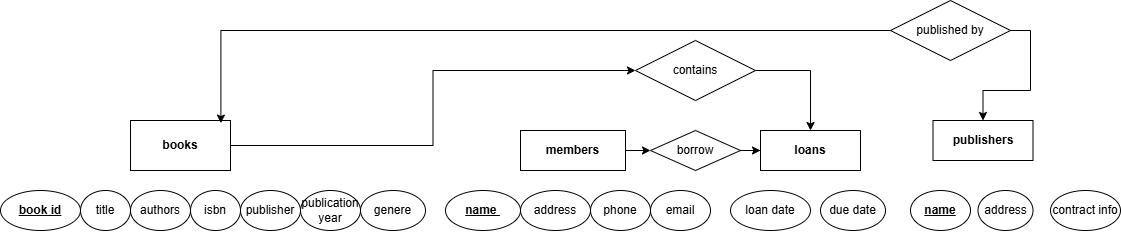

The diagram above was exported from draw.io. Its source (the exported page's mxGraphModel, read from the mxfile embedded in the PNG):
<mxGraphModel dx="2750" dy="1657" grid="1" gridSize="10" guides="1" tooltips="1" connect="1" arrows="1" fold="1" page="1" pageScale="1" pageWidth="850" pageHeight="1100" math="0" shadow="0">
  <root>
    <mxCell id="0" />
    <mxCell id="1" parent="0" />
    <mxCell id="DaWrvp8wMGjC11kQl8Vn-42" style="edgeStyle=orthogonalEdgeStyle;rounded=0;orthogonalLoop=1;jettySize=auto;html=1;entryX=0;entryY=0.5;entryDx=0;entryDy=0;" parent="1" source="DaWrvp8wMGjC11kQl8Vn-1" target="DaWrvp8wMGjC11kQl8Vn-41" edge="1">
      <mxGeometry relative="1" as="geometry" />
    </mxCell>
    <mxCell id="DaWrvp8wMGjC11kQl8Vn-1" value="books" style="whiteSpace=wrap;html=1;align=center;fontStyle=1" parent="1" vertex="1">
      <mxGeometry x="-790" width="100" height="50" as="geometry" />
    </mxCell>
    <mxCell id="DaWrvp8wMGjC11kQl8Vn-38" value="" style="edgeStyle=orthogonalEdgeStyle;rounded=0;orthogonalLoop=1;jettySize=auto;html=1;" parent="1" source="DaWrvp8wMGjC11kQl8Vn-2" target="DaWrvp8wMGjC11kQl8Vn-35" edge="1">
      <mxGeometry relative="1" as="geometry" />
    </mxCell>
    <mxCell id="DaWrvp8wMGjC11kQl8Vn-2" value="members" style="whiteSpace=wrap;html=1;align=center;fontStyle=1" parent="1" vertex="1">
      <mxGeometry x="-400" y="10" width="105" height="40" as="geometry" />
    </mxCell>
    <mxCell id="DaWrvp8wMGjC11kQl8Vn-3" value="loans" style="whiteSpace=wrap;html=1;align=center;fontStyle=1" parent="1" vertex="1">
      <mxGeometry x="-160" y="10" width="100" height="40" as="geometry" />
    </mxCell>
    <mxCell id="DaWrvp8wMGjC11kQl8Vn-4" value="publishers" style="whiteSpace=wrap;html=1;align=center;fontStyle=1" parent="1" vertex="1">
      <mxGeometry x="12.5" width="100" height="40" as="geometry" />
    </mxCell>
    <mxCell id="DaWrvp8wMGjC11kQl8Vn-5" style="edgeStyle=orthogonalEdgeStyle;rounded=0;orthogonalLoop=1;jettySize=auto;html=1;exitX=0.5;exitY=1;exitDx=0;exitDy=0;" parent="1" source="DaWrvp8wMGjC11kQl8Vn-3" target="DaWrvp8wMGjC11kQl8Vn-3" edge="1">
      <mxGeometry relative="1" as="geometry" />
    </mxCell>
    <mxCell id="DaWrvp8wMGjC11kQl8Vn-6" value="authors" style="ellipse;whiteSpace=wrap;html=1;align=center;" parent="1" vertex="1">
      <mxGeometry x="-790" y="70" width="60" height="40" as="geometry" />
    </mxCell>
    <mxCell id="DaWrvp8wMGjC11kQl8Vn-7" value="title" style="ellipse;whiteSpace=wrap;html=1;align=center;" parent="1" vertex="1">
      <mxGeometry x="-840" y="70" width="50" height="40" as="geometry" />
    </mxCell>
    <mxCell id="DaWrvp8wMGjC11kQl8Vn-8" value="isbn" style="ellipse;whiteSpace=wrap;html=1;align=center;" parent="1" vertex="1">
      <mxGeometry x="-730" y="70" width="50" height="40" as="geometry" />
    </mxCell>
    <mxCell id="DaWrvp8wMGjC11kQl8Vn-9" value="publisher" style="ellipse;whiteSpace=wrap;html=1;align=center;" parent="1" vertex="1">
      <mxGeometry x="-680" y="70" width="60" height="40" as="geometry" />
    </mxCell>
    <mxCell id="DaWrvp8wMGjC11kQl8Vn-10" value="publication year" style="ellipse;whiteSpace=wrap;html=1;align=center;" parent="1" vertex="1">
      <mxGeometry x="-620" y="70" width="60" height="40" as="geometry" />
    </mxCell>
    <mxCell id="DaWrvp8wMGjC11kQl8Vn-11" value="genere" style="ellipse;whiteSpace=wrap;html=1;align=center;" parent="1" vertex="1">
      <mxGeometry x="-560" y="70" width="65" height="40" as="geometry" />
    </mxCell>
    <mxCell id="DaWrvp8wMGjC11kQl8Vn-15" value="phone" style="ellipse;whiteSpace=wrap;html=1;align=center;" parent="1" vertex="1">
      <mxGeometry x="-330" y="70" width="60" height="40" as="geometry" />
    </mxCell>
    <mxCell id="DaWrvp8wMGjC11kQl8Vn-16" value="email" style="ellipse;whiteSpace=wrap;html=1;align=center;" parent="1" vertex="1">
      <mxGeometry x="-270" y="70" width="60" height="40" as="geometry" />
    </mxCell>
    <mxCell id="DaWrvp8wMGjC11kQl8Vn-17" value="&lt;b&gt;&lt;u&gt;name&amp;nbsp;&lt;/u&gt;&lt;/b&gt;" style="ellipse;whiteSpace=wrap;html=1;align=center;" parent="1" vertex="1">
      <mxGeometry x="-475" y="70" width="75" height="40" as="geometry" />
    </mxCell>
    <mxCell id="DaWrvp8wMGjC11kQl8Vn-18" value="address" style="ellipse;whiteSpace=wrap;html=1;align=center;" parent="1" vertex="1">
      <mxGeometry x="-400" y="70" width="70" height="40" as="geometry" />
    </mxCell>
    <mxCell id="DaWrvp8wMGjC11kQl8Vn-26" value="loan date" style="ellipse;whiteSpace=wrap;html=1;align=center;" parent="1" vertex="1">
      <mxGeometry x="-190" y="70" width="80" height="40" as="geometry" />
    </mxCell>
    <mxCell id="DaWrvp8wMGjC11kQl8Vn-27" value="due date" style="ellipse;whiteSpace=wrap;html=1;align=center;" parent="1" vertex="1">
      <mxGeometry x="-100" y="70" width="65" height="40" as="geometry" />
    </mxCell>
    <mxCell id="DaWrvp8wMGjC11kQl8Vn-28" value="name" style="ellipse;whiteSpace=wrap;html=1;align=center;fontStyle=5" parent="1" vertex="1">
      <mxGeometry x="-10" y="70" width="60" height="40" as="geometry" />
    </mxCell>
    <mxCell id="DaWrvp8wMGjC11kQl8Vn-29" value="contract info" style="ellipse;whiteSpace=wrap;html=1;align=center;" parent="1" vertex="1">
      <mxGeometry x="130" y="70" width="70" height="40" as="geometry" />
    </mxCell>
    <mxCell id="DaWrvp8wMGjC11kQl8Vn-30" value="address" style="ellipse;whiteSpace=wrap;html=1;align=center;" parent="1" vertex="1">
      <mxGeometry x="57.5" y="70" width="55" height="40" as="geometry" />
    </mxCell>
    <mxCell id="DaWrvp8wMGjC11kQl8Vn-31" style="edgeStyle=orthogonalEdgeStyle;rounded=0;orthogonalLoop=1;jettySize=auto;html=1;exitX=0.5;exitY=1;exitDx=0;exitDy=0;" parent="1" source="DaWrvp8wMGjC11kQl8Vn-27" target="DaWrvp8wMGjC11kQl8Vn-27" edge="1">
      <mxGeometry relative="1" as="geometry" />
    </mxCell>
    <mxCell id="DaWrvp8wMGjC11kQl8Vn-39" value="" style="edgeStyle=orthogonalEdgeStyle;rounded=0;orthogonalLoop=1;jettySize=auto;html=1;" parent="1" source="DaWrvp8wMGjC11kQl8Vn-35" target="DaWrvp8wMGjC11kQl8Vn-3" edge="1">
      <mxGeometry relative="1" as="geometry" />
    </mxCell>
    <mxCell id="DaWrvp8wMGjC11kQl8Vn-35" value="borrow" style="shape=rhombus;perimeter=rhombusPerimeter;whiteSpace=wrap;html=1;align=center;" parent="1" vertex="1">
      <mxGeometry x="-270" y="10" width="90" height="40" as="geometry" />
    </mxCell>
    <mxCell id="DaWrvp8wMGjC11kQl8Vn-43" style="edgeStyle=orthogonalEdgeStyle;rounded=0;orthogonalLoop=1;jettySize=auto;html=1;exitX=1;exitY=0.5;exitDx=0;exitDy=0;" parent="1" source="DaWrvp8wMGjC11kQl8Vn-41" target="DaWrvp8wMGjC11kQl8Vn-3" edge="1">
      <mxGeometry relative="1" as="geometry" />
    </mxCell>
    <mxCell id="DaWrvp8wMGjC11kQl8Vn-41" value="contains" style="shape=rhombus;perimeter=rhombusPerimeter;whiteSpace=wrap;html=1;align=center;" parent="1" vertex="1">
      <mxGeometry x="-285" y="-80" width="120" height="60" as="geometry" />
    </mxCell>
    <mxCell id="DaWrvp8wMGjC11kQl8Vn-47" style="edgeStyle=orthogonalEdgeStyle;rounded=0;orthogonalLoop=1;jettySize=auto;html=1;exitX=1;exitY=0.5;exitDx=0;exitDy=0;" parent="1" source="DaWrvp8wMGjC11kQl8Vn-44" target="DaWrvp8wMGjC11kQl8Vn-4" edge="1">
      <mxGeometry relative="1" as="geometry" />
    </mxCell>
    <mxCell id="DaWrvp8wMGjC11kQl8Vn-44" value="published by" style="shape=rhombus;perimeter=rhombusPerimeter;whiteSpace=wrap;html=1;align=center;" parent="1" vertex="1">
      <mxGeometry x="-30" y="-120" width="120" height="60" as="geometry" />
    </mxCell>
    <mxCell id="DaWrvp8wMGjC11kQl8Vn-46" style="edgeStyle=orthogonalEdgeStyle;rounded=0;orthogonalLoop=1;jettySize=auto;html=1;entryX=0.904;entryY=0.052;entryDx=0;entryDy=0;entryPerimeter=0;" parent="1" source="DaWrvp8wMGjC11kQl8Vn-44" target="DaWrvp8wMGjC11kQl8Vn-1" edge="1">
      <mxGeometry relative="1" as="geometry" />
    </mxCell>
    <mxCell id="DaWrvp8wMGjC11kQl8Vn-48" value="&lt;b&gt;&lt;u&gt;book id&lt;/u&gt;&lt;/b&gt;" style="ellipse;whiteSpace=wrap;html=1;align=center;" parent="1" vertex="1">
      <mxGeometry x="-920" y="70" width="80" height="40" as="geometry" />
    </mxCell>
  </root>
</mxGraphModel>